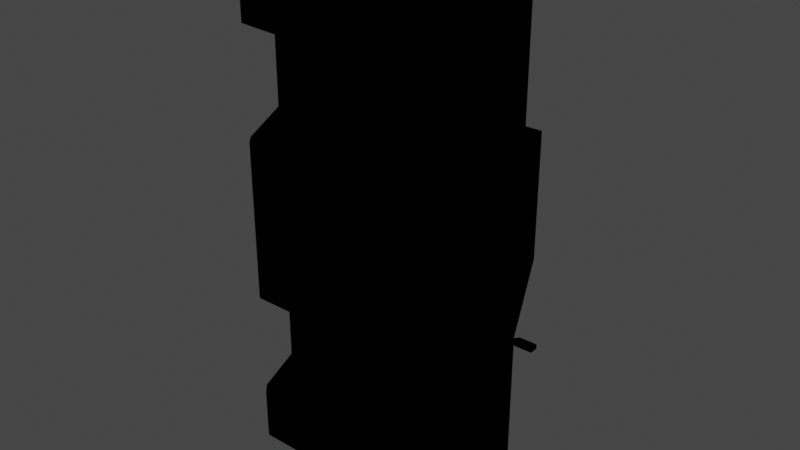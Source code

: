 # Source: CoolCar.blend  (saved by Blender 3.5.10; exported with 4.5.12 LTS)
import bpy
from mathutils import Matrix  # noqa: F401  (used for matrix-valued properties, if any)

bpy.ops.wm.read_factory_settings(use_empty=True)
scene = bpy.context.scene
scene.name = 'Scene'

# ---- collections
col_collection = bpy.data.collections.new('Collection'); scene.collection.children.link(col_collection)

# ---- images (referenced by path relative to the original .blend; pixels are not part of the script)
import os
ASSET_DIR = os.environ.get("B2B_ASSET_DIR", "")  # directory of the original .blend (textures are referenced by path, not embedded)
HERE = os.path.dirname(os.path.abspath(__file__))  # packed textures are extracted next to this script under _unpacked/

def load_image(name, relpath, width, height, colorspace="sRGB"):
    """Load a texture the original file referenced (path relative to the .blend, or extracted next to this script)."""
    p = next((c for c in (os.path.join(HERE, relpath), os.path.join(ASSET_DIR, relpath)) if relpath and os.path.exists(c)), "")
    if p:
        img = bpy.data.images.load(p, check_existing=True)
        img.name = name
    else:  # same state as the original file: an image datablock whose file is absent (Cycles renders it pink)
        img = bpy.data.images.new(name, width, height)
        img.source = "FILE"
        img.filepath = "//" + (relpath or name)
    img.colorspace_settings.name = colorspace
    return img
img_cartexture_png_001 = load_image('CarTexture.png.001', 'Textures/CarTexture.png', 1024, 1024, 'sRGB')

# ---- materials (node trees are filled in below, after node groups)
mat_material = bpy.data.materials.new('Material')
mat_material.alpha_threshold = 0.0
mat_material.use_transparent_shadow = False
mat_material.roughness = 0.5
mat_material.line_color = (0.0, 0.0, 0.0, 1.0)

# ---- material node trees
mat_material.use_nodes = True; mat_material.node_tree.nodes.clear()
_N = mat_material.node_tree.nodes; _L = mat_material.node_tree.links
n0 = _N.new('ShaderNodeBsdfPrincipled'); n0.name = 'Principled BSDF'; n0.location = (10, 300)
n0.distribution = 'GGX'
n0.subsurface_method = 'RANDOM_WALK_SKIN'
n0.inputs[1].default_value = 1.0
n0.inputs[3].default_value = 1.45
n0.inputs[11].default_value = 3.8
n0.inputs[15].default_value = 0.09091
n0.inputs[27].default_value = (0.0, 0.0, 0.0, 1.0)
n0.inputs[28].default_value = 1.0
n1 = _N.new('ShaderNodeOutputMaterial'); n1.name = 'Material Output'; n1.location = (300, 300)
n1.target = 'EEVEE'
n2 = _N.new('ShaderNodeTexImage'); n2.name = 'Texture image'; n2.location = (-401, 295)
n2.image = img_cartexture_png_001
n2.interpolation = 'Closest'
n3 = _N.new('ShaderNodeMix'); n3.name = 'Mix'; n3.location = (-260, 180)
n3.data_type = 'RGBA'
n3.inputs[0].default_value = 1.0
n3.inputs[7].default_value = (1.0, 1.0, 1.0, 1.0)
n4 = _N.new('ShaderNodeMix'); n4.name = 'Mix.001'; n4.location = (-160, 180)
n4.data_type = 'RGBA'
n4.inputs[0].default_value = 0.4182
n4.inputs[6].default_value = (1.0, 1.0, 1.0, 1.0)
_L.new(n0.outputs[0], n1.inputs[0])
_L.new(n2.outputs[0], n0.inputs[0])
_L.new(n2.outputs[0], n3.inputs[6])
_L.new(n3.outputs[2], n4.inputs[7])
_L.new(n4.outputs[2], n0.inputs[14])
n1.is_active_output = True

# ---- world
world_world = bpy.data.worlds.new('World'); scene.world = world_world
world_world.use_nodes = True; world_world.node_tree.nodes.clear()
_N = world_world.node_tree.nodes; _L = world_world.node_tree.links
n0 = _N.new('ShaderNodeOutputWorld'); n0.name = 'World Output'; n0.location = (300, 300)
n1 = _N.new('ShaderNodeBackground'); n1.name = 'Background'; n1.location = (10, 300)
n1.inputs[0].default_value = (0.05088, 0.05088, 0.05088, 1.0)
_L.new(n1.outputs[0], n0.inputs[0])
n0.is_active_output = True
world_world.color = (0.05088, 0.05088, 0.05088)
world_world.use_sun_shadow = False
world_world.sun_shadow_jitter_overblur = 0.0

# ---- meshes
me_cube = bpy.data.meshes.new('Cube')
me_cube.from_pydata([(1.829, 1.473, -2.279), (1.829, 0.3553, -2.279), (1.792, 1.435, 5.518), (1.792, 0.3553, 5.518), (2.384e-07, 0.9747, -2.279), (2.384e-07, 0.3553, -2.279), (2.384e-07, 0.9653, 5.518), (1.192e-07, 0.9274, 5.493), (1.809, 1.547, 0.5657), (1.494, 2.339, 1.157), (2.384e-07, 2.413, 1.109), (2.384e-07, 2.413, 3.003), (1.736, 1.543, 3.294), (1.418, 2.343, 3.02), (2.384e-07, 1.473, 3.31), (1.192, 1.473, -2.279), (1.089, 0.912, -2.279), (1.696, 0.2063, 5.518), (1.696, 0.2063, -2.146), (1.192e-07, 0.2443, 5.518), (1.192e-07, 1.543, 3.294), (1.494, 2.339, 2.942), (1.192e-07, 2.343, 3.02), (1.809, 1.547, 3.214), (1.192e-07, 1.528, 3.231), (1.192e-07, 2.328, 2.957), (1.418, 2.328, 2.957), (1.736, 1.528, 3.231), (1.743, 1.533, 0.4735), (1.421, 2.353, 1.078), (1.829, 1.473, 3.31), (1.474, 2.413, 3.003), (2.384e-07, 1.473, 0.4427), (1.192, 1.473, 0.4427), (1.829, 1.473, 0.4427), (1.474, 2.413, 1.109), (1.192e-07, 2.353, 1.078), (1.192e-07, 1.533, 0.4735), (1.192e-07, 2.32, 1.14), (1.192e-07, 1.502, 0.5356), (1.743, 1.502, 0.5356), (1.421, 2.32, 1.14), (1.809, 1.547, 1.988), (1.494, 2.339, 1.988), (1.809, 1.547, 1.906), (1.494, 2.339, 1.906), (1.765, 1.535, 0.5657), (1.45, 2.327, 1.157), (1.765, 1.535, 1.906), (1.45, 2.327, 1.988), (1.45, 2.327, 2.942), (1.765, 1.535, 3.214), (1.765, 1.535, 1.988), (1.45, 2.327, 1.906), (1.453, 1.473, 3.31), (1.468, 1.435, 5.518), (1.453, 1.473, 3.475), (2.384e-07, 1.473, 3.475), (0.8839, 0.9274, 5.518), (0.02949, 1.473, 0.4427), (0.02949, 0.9747, -2.279), (0.06, 0.912, -2.279), (1.829, 1.281, 1.766), (1.829, 1.205, 1.766), (1.829, 1.281, 1.499), (1.829, 1.205, 1.499), (1.87, 1.281, 1.766), (1.87, 1.205, 1.766), (1.87, 1.281, 1.499), (1.87, 1.205, 1.499), (1.829, 1.473, 3.17), (1.192e-07, 0.9274, 5.518), (1.829, 1.473, 5.518), (1.829, 0.3553, 5.518), (0.8697, 0.9653, 5.518), (2.384e-07, 0.2063, 5.518), (1.453, 1.473, 5.518), (1.792, 0.3553, 5.493), (1.468, 1.435, 5.493), (1.792, 1.435, 5.493), (0.8839, 0.9274, 5.493), (1.192e-07, 0.2443, 5.493), (1.829, 1.473, 2.903), (1.829, 1.281, 3.17), (1.829, 1.205, 3.17), (1.829, 1.281, 2.903), (1.829, 1.205, 2.903), (1.87, 1.281, 2.903), (1.87, 1.281, 3.17), (1.87, 1.205, 3.17), (1.87, 1.205, 2.903), (1.829, 1.473, 0.5657), (1.829, 1.317, 0.4427), (1.829, 1.317, 0.5657), (1.829, 1.378, 0.4427), (1.829, 1.378, 0.5657), (1.883, 1.378, 0.4427), (1.883, 1.317, 0.4427), (1.883, 1.378, 0.5107), (1.883, 1.317, 0.5107), (1.94, 1.441, 0.4427), (1.94, 1.317, 0.4427), (1.94, 1.441, 0.5107), (1.94, 1.317, 0.5107), (2.202, 1.441, 0.4427), (2.202, 1.317, 0.4427), (2.202, 1.441, 0.5107), (2.202, 1.317, 0.5107), (2.384e-07, 0.912, -2.279), (2.384e-07, 0.2063, -2.146), (1.829, 1.473, 1.766), (1.829, 1.473, 1.499), (1.696, 0.2443, 5.493), (1.696, 0.2443, 5.518), (0.3574, 0.3791, 5.493), (1.192e-07, 0.3791, 5.493), (1.192e-07, 0.5833, 5.493), (0.3574, 0.5833, 5.493), (0.3458, 0.5717, 5.535), (0.3458, 0.3907, 5.535), (1.192e-07, 0.5717, 5.535), (1.192e-07, 0.3907, 5.535), (0.3574, 0.5833, 5.535), (0.3574, 0.3791, 5.535), (1.192e-07, 0.5833, 5.535), (1.192e-07, 0.3791, 5.535), (0.3458, 0.5717, 5.528), (0.3458, 0.3907, 5.528), (1.192e-07, 0.5717, 5.528), (1.192e-07, 0.3907, 5.528), (1.829, 1.064, 3.06), (1.829, 1.064, 3.978), (1.696, 0.9153, 3.978), (1.696, 0.9153, 3.06), (1.293, 0.9153, 3.978), (1.293, 0.9153, 3.06), (1.696, 0.2063, 4.338), (1.829, 0.3553, 4.338), (1.1, 0.2063, 4.338), (1.829, 0.3553, 2.7), (1.696, 0.2063, 2.7), (1.1, 0.2063, 2.7), (1.696, 0.9153, -0.07325), (1.829, 1.064, -0.07326), (1.829, 1.064, -0.9906), (1.696, 0.9153, -0.9906), (1.829, 0.3553, -1.351), (1.696, 0.2063, -1.351), (1.1, 0.2063, -1.351), (1.829, 0.3553, 0.2873), (1.696, 0.2063, 0.2873), (1.314, 0.9153, -0.9906), (1.314, 0.9153, -0.07325), (1.1, 0.2063, 0.2873), (1.494, 1.348, -2.366), (1.494, 1.384, -2.166), (1.57, 1.333, -2.366), (1.584, 1.366, -2.166), (1.634, 1.29, -2.366), (1.66, 1.316, -2.166), (1.677, 1.226, -2.366), (1.71, 1.24, -2.166), (1.692, 1.15, -2.366), (1.728, 1.15, -2.166), (1.677, 1.074, -2.366), (1.71, 1.061, -2.166), (1.634, 1.01, -2.366), (1.66, 0.9847, -2.166), (1.57, 0.9675, -2.366), (1.584, 0.9339, -2.166), (1.494, 0.9525, -2.366), (1.494, 0.9161, -2.166), (1.418, 0.9675, -2.366), (1.405, 0.9339, -2.166), (1.354, 1.01, -2.366), (1.329, 0.9847, -2.166), (1.311, 1.074, -2.366), (1.278, 1.061, -2.166), (1.296, 1.15, -2.366), (1.26, 1.15, -2.166), (1.311, 1.226, -2.366), (1.278, 1.24, -2.166), (1.354, 1.29, -2.366), (1.329, 1.316, -2.166), (1.418, 1.333, -2.366), (1.405, 1.366, -2.166), (1.494, 1.384, -2.366), (1.584, 1.366, -2.366), (1.66, 1.316, -2.366), (1.71, 1.24, -2.366), (1.728, 1.15, -2.366), (1.71, 1.061, -2.366), (1.66, 0.9847, -2.366), (1.584, 0.9339, -2.366), (1.494, 0.9161, -2.366), (1.405, 0.9339, -2.366), (1.329, 0.9847, -2.366), (1.278, 1.061, -2.366), (1.26, 1.15, -2.366), (1.278, 1.24, -2.366), (1.329, 1.316, -2.366), (1.405, 1.366, -2.366), (1.494, 1.348, -2.332), (1.57, 1.333, -2.332), (1.634, 1.29, -2.332), (1.677, 1.226, -2.332), (1.692, 1.15, -2.332), (1.677, 1.074, -2.332), (1.634, 1.01, -2.332), (1.57, 0.9675, -2.332), (1.494, 0.9525, -2.332), (1.418, 0.9675, -2.332), (1.354, 1.01, -2.332), (1.311, 1.074, -2.332), (1.296, 1.15, -2.332), (1.311, 1.226, -2.332), (1.354, 1.29, -2.332), (1.418, 1.333, -2.332), (1.832, 0.991, 4.338), (1.832, 0.991, 5.365), (1.849, 0.9853, 4.338), (1.849, 0.9853, 5.365), (1.86, 0.9703, 4.338), (1.86, 0.9703, 5.365), (1.86, 0.9517, 4.338), (1.86, 0.9517, 5.365), (1.849, 0.9367, 4.338), (1.849, 0.9367, 5.365), (1.832, 0.931, 4.338), (1.832, 0.931, 5.365), (1.814, 0.9367, 4.338), (1.814, 0.9367, 5.365), (1.803, 0.9517, 4.338), (1.803, 0.9517, 5.365), (1.803, 0.9703, 4.338), (1.803, 0.9703, 5.365), (1.814, 0.9853, 4.338), (1.814, 0.9853, 5.365), (1.832, 0.991, -2.13), (1.832, 0.991, -1.351), (1.849, 0.9853, -2.13), (1.849, 0.9853, -1.351), (1.86, 0.9703, -2.13), (1.86, 0.9703, -1.351), (1.86, 0.9517, -2.13), (1.86, 0.9517, -1.351), (1.849, 0.9367, -2.13), (1.849, 0.9367, -1.351), (1.832, 0.931, -2.13), (1.832, 0.931, -1.351), (1.814, 0.9367, -2.13), (1.814, 0.9367, -1.351), (1.803, 0.9517, -2.13), (1.803, 0.9517, -1.351), (1.803, 0.9703, -2.13), (1.803, 0.9703, -1.351), (1.814, 0.9853, -2.13), (1.814, 0.9853, -1.351), (1.832, 0.991, 0.2873), (1.832, 0.991, 2.7), (1.849, 0.9853, 0.2873), (1.849, 0.9853, 2.7), (1.86, 0.9703, 0.2873), (1.86, 0.9703, 2.7), (1.86, 0.9517, 0.2873), (1.86, 0.9517, 2.7), (1.849, 0.9367, 0.2873), (1.849, 0.9367, 2.7), (1.832, 0.931, 0.2873), (1.832, 0.931, 2.7), (1.814, 0.9367, 0.2873), (1.814, 0.9367, 2.7), (1.803, 0.9517, 0.2873), (1.803, 0.9517, 2.7), (1.803, 0.9703, 0.2873), (1.803, 0.9703, 2.7), (1.814, 0.9853, 0.2873), (1.814, 0.9853, 2.7)], [], [(35, 10, 11, 31), (85, 82, 70, 83), (58, 71, 7, 80), (36, 29, 41, 38), (131, 130, 139, 149, 143, 144, 146, 1, 0, 34, 94, 92, 93, 95, 91, 111, 64, 65, 63, 62, 110, 82, 85, 86, 84, 83, 70, 30, 72, 73, 137), (33, 16, 61, 59), (3, 2, 79, 77), (22, 13, 31, 11), (13, 12, 30, 31), (12, 20, 14, 54, 30), (26, 25, 24, 27), (13, 22, 25, 26), (12, 13, 26, 27), (20, 12, 27, 24), (9, 8, 34, 35), (21, 43, 45, 9, 35, 31), (23, 21, 31, 30), (21, 23, 51, 50), (33, 15, 16), (28, 29, 35, 34), (29, 36, 10, 35), (39, 40, 28, 37), (33, 59, 32, 37, 28, 34), (29, 28, 40, 41), (9, 45, 53, 47), (44, 45, 43, 42), (46, 47, 53, 48), (52, 49, 50, 51), (44, 8, 46, 48), (23, 42, 52, 51), (42, 43, 49, 52), (43, 21, 50, 49), (45, 44, 48, 53), (8, 9, 47, 46), (76, 56, 74), (57, 56, 54, 14), (54, 56, 76, 72, 30), (74, 56, 57, 6), (59, 60, 4, 32), (59, 61, 60), (69, 68, 66, 67), (111, 110, 62, 64), (63, 65, 69, 67), (62, 63, 67, 66), (65, 64, 68, 69), (64, 62, 66, 68), (55, 58, 80, 78), (2, 3, 73, 72), (71, 58, 74, 6), (17, 73, 3, 113), (55, 2, 72, 76), (113, 19, 75, 17), (58, 55, 76, 74), (19, 113, 112, 81), (2, 55, 78, 79), (84, 86, 90, 89), (90, 87, 88, 89), (83, 84, 89, 88), (85, 83, 88, 87), (86, 85, 87, 90), (91, 95, 94, 34), (91, 34, 8, 44, 42, 23, 30, 70, 82, 110, 111), (93, 92, 97, 99), (99, 97, 101, 103), (92, 94, 96, 97), (94, 95, 98, 96), (95, 93, 99, 98), (101, 100, 104, 105), (97, 96, 100, 101), (96, 98, 102, 100), (98, 99, 103, 102), (104, 106, 107, 105), (100, 102, 106, 104), (102, 103, 107, 106), (103, 101, 105, 107), (61, 108, 4, 60), (1, 146, 147, 18), (150, 149, 139, 140), (112, 113, 3, 77), (79, 78, 80, 7, 116, 117, 114, 115, 81, 112, 77), (115, 114, 123, 125), (121, 119, 127, 129), (114, 117, 122, 123), (117, 116, 124, 122), (118, 119, 123, 122), (126, 128, 129, 127), (119, 121, 125, 123), (120, 118, 122, 124), (119, 118, 126, 127), (118, 120, 128, 126), (136, 132, 131, 137), (136, 138, 134, 132), (17, 136, 137, 73), (133, 135, 141, 140), (130, 133, 140, 139), (141, 135, 134, 138), (134, 135, 133, 132), (131, 132, 133, 130), (153, 148, 151, 152), (144, 145, 147, 146), (151, 145, 142, 152), (144, 143, 142, 145), (145, 151, 148, 147), (149, 150, 142, 143), (150, 153, 152, 142), (0, 15, 33, 34), (38, 41, 40, 39), (109, 5, 1, 18), (0, 1, 5, 108, 61, 16, 15), (136, 17, 75, 109, 18, 147, 148, 153, 150, 140, 141, 138), (186, 155, 157, 187), (187, 157, 159, 188), (188, 159, 161, 189), (189, 161, 163, 190), (190, 163, 165, 191), (191, 165, 167, 192), (192, 167, 169, 193), (193, 169, 171, 194), (194, 171, 173, 195), (195, 173, 175, 196), (196, 175, 177, 197), (197, 177, 179, 198), (198, 179, 181, 199), (199, 181, 183, 200), (157, 155, 185, 183, 181, 179, 177, 175, 173, 171, 169, 167, 165, 163, 161, 159), (200, 183, 185, 201), (201, 185, 155, 186), (172, 174, 212, 211), (156, 154, 186, 187), (158, 156, 187, 188), (160, 158, 188, 189), (162, 160, 189, 190), (164, 162, 190, 191), (166, 164, 191, 192), (168, 166, 192, 193), (170, 168, 193, 194), (172, 170, 194, 195), (174, 172, 195, 196), (176, 174, 196, 197), (178, 176, 197, 198), (180, 178, 198, 199), (182, 180, 199, 200), (184, 182, 200, 201), (154, 184, 201, 186), (202, 203, 204, 205, 206, 207, 208, 209, 210, 211, 212, 213, 214, 215, 216, 217), (158, 160, 205, 204), (174, 176, 213, 212), (160, 162, 206, 205), (176, 178, 214, 213), (162, 164, 207, 206), (178, 180, 215, 214), (164, 166, 208, 207), (180, 182, 216, 215), (166, 168, 209, 208), (182, 184, 217, 216), (168, 170, 210, 209), (154, 156, 203, 202), (184, 154, 202, 217), (170, 172, 211, 210), (156, 158, 204, 203), (218, 219, 221, 220), (220, 221, 223, 222), (222, 223, 225, 224), (224, 225, 227, 226), (226, 227, 229, 228), (228, 229, 231, 230), (230, 231, 233, 232), (232, 233, 235, 234), (221, 219, 237, 235, 233, 231, 229, 227, 225, 223), (234, 235, 237, 236), (236, 237, 219, 218), (218, 220, 222, 224, 226, 228, 230, 232, 234, 236), (238, 239, 241, 240), (240, 241, 243, 242), (242, 243, 245, 244), (244, 245, 247, 246), (246, 247, 249, 248), (248, 249, 251, 250), (250, 251, 253, 252), (252, 253, 255, 254), (241, 239, 257, 255, 253, 251, 249, 247, 245, 243), (254, 255, 257, 256), (256, 257, 239, 238), (238, 240, 242, 244, 246, 248, 250, 252, 254, 256), (258, 259, 261, 260), (260, 261, 263, 262), (262, 263, 265, 264), (264, 265, 267, 266), (266, 267, 269, 268), (268, 269, 271, 270), (270, 271, 273, 272), (272, 273, 275, 274), (261, 259, 277, 275, 273, 271, 269, 267, 265, 263), (274, 275, 277, 276), (276, 277, 259, 258), (258, 260, 262, 264, 266, 268, 270, 272, 274, 276)])
_uv = me_cube.uv_layers.new(name='UVMap')
_uv.uv.foreach_set('vector', [0.6893, 0.9558, 0.6893, 0.9558, 0.6893, 0.9558, 0.6893, 0.9558, 0.2387, 0.7883, 0.2387, 0.7883, 0.2387, 0.7883, 0.2387, 0.7883, 0.2841, 0.3512, 0.2841, 0.3512, 0.2841, 0.3512, 0.2841, 0.3512, 0.6893, 0.9558, 0.6893, 0.9558, 0.6893, 0.9558, 0.6893, 0.9558, 0.2387, 0.7883, 0.2387, 0.7883, 0.2387, 0.7883, 0.2387, 0.7883, 0.2387, 0.7883, 0.2387, 0.7883, 0.2387, 0.7883, 0.2387, 0.7883, 0.2387, 0.7883, 0.2387, 0.7883, 0.2387, 0.7883, 0.2387, 0.7883, 0.2387, 0.7883, 0.2387, 0.7883, 0.2387, 0.7883, 0.2387, 0.7883, 0.2387, 0.7883, 0.2387, 0.7883, 0.2387, 0.7883, 0.2387, 0.7883, 0.2387, 0.7883, 0.2387, 0.7883, 0.2387, 0.7883, 0.2387, 0.7883, 0.2387, 0.7883, 0.2387, 0.7883, 0.2387, 0.7883, 0.2387, 0.7883, 0.2387, 0.7883, 0.2387, 0.7883, 0.2387, 0.7883, 0.2387, 0.7883, 0.2387, 0.7883, 0.2387, 0.7883, 0.2387, 0.7883, 0.2841, 0.3512, 0.2841, 0.3512, 0.2841, 0.3512, 0.2841, 0.3512, 0.6893, 0.9558, 0.6893, 0.9558, 0.6893, 0.9558, 0.6893, 0.9558, 0.6893, 0.9558, 0.6893, 0.9558, 0.6893, 0.9558, 0.6893, 0.9558, 0.6893, 0.9558, 0.6893, 0.9558, 0.6893, 0.9558, 0.6893, 0.9558, 0.6893, 0.9558, 0.402, 0.3605, 0.402, 0.3605, 0.402, 0.3605, 0.402, 0.3605, 0.6893, 0.9558, 0.6893, 0.9558, 0.6893, 0.9558, 0.6893, 0.9558, 0.6893, 0.9558, 0.6893, 0.9558, 0.6893, 0.9558, 0.6893, 0.9558, 0.6893, 0.9558, 0.6893, 0.9558, 0.6893, 0.9558, 0.6893, 0.9558, 0.6893, 0.9558, 0.6893, 0.9558, 0.6893, 0.9558, 0.6893, 0.9558, 0.6893, 0.9558, 0.6893, 0.9558, 0.6893, 0.9558, 0.6893, 0.9558, 0.6893, 0.9558, 0.6893, 0.9558, 0.6893, 0.9558, 0.6893, 0.9558, 0.6893, 0.9558, 0.6893, 0.9558, 0.6893, 0.9558, 0.6893, 0.9558, 0.6893, 0.9558, 0.6893, 0.9558, 0.2387, 0.7883, 0.2387, 0.7883, 0.2387, 0.7883, 0.6893, 0.9558, 0.6893, 0.9558, 0.6893, 0.9558, 0.6893, 0.9558, 0.6893, 0.9558, 0.6893, 0.9558, 0.6893, 0.9558, 0.6893, 0.9558, 0.6893, 0.9558, 0.6893, 0.9558, 0.6893, 0.9558, 0.6893, 0.9558, 0.6893, 0.9558, 0.6893, 0.9558, 0.6893, 0.9558, 0.6893, 0.9558, 0.6893, 0.9558, 0.6893, 0.9558, 0.6893, 0.9558, 0.6893, 0.9558, 0.6893, 0.9558, 0.6893, 0.9558, 0.2387, 0.7883, 0.2387, 0.7883, 0.2387, 0.7883, 0.2387, 0.7883, 0.6893, 0.9558, 0.6893, 0.9558, 0.6893, 0.9558, 0.6893, 0.9558, 0.402, 0.3605, 0.402, 0.3605, 0.402, 0.3605, 0.402, 0.3605, 0.402, 0.3605, 0.402, 0.3605, 0.402, 0.3605, 0.402, 0.3605, 0.6893, 0.9558, 0.6893, 0.9558, 0.6893, 0.9558, 0.6893, 0.9558, 0.6893, 0.9558, 0.6893, 0.9558, 0.6893, 0.9558, 0.6893, 0.9558, 0.6893, 0.9558, 0.6893, 0.9558, 0.6893, 0.9558, 0.6893, 0.9558, 0.6893, 0.9558, 0.6893, 0.9558, 0.6893, 0.9558, 0.6893, 0.9558, 0.6893, 0.9558, 0.6893, 0.9558, 0.6893, 0.9558, 0.6893, 0.9558, 0.6893, 0.9558, 0.6893, 0.9558, 0.6893, 0.9558, 0.6893, 0.9558, 0.2387, 0.7883, 0.2387, 0.7883, 0.2387, 0.7883, 0.2387, 0.7883, 0.2387, 0.7883, 0.2387, 0.7883, 0.2387, 0.7883, 0.2387, 0.7883, 0.2387, 0.7883, 0.2387, 0.7883, 0.2387, 0.7883, 0.2387, 0.7883, 0.2387, 0.7883, 0.2387, 0.7883, 0.2387, 0.7883, 0.2387, 0.7883, 0.2097, 0.4318, 0.2097, 0.4318, 0.2097, 0.4318, 0.2097, 0.4318, 0.2097, 0.4318, 0.2097, 0.4318, 0.2097, 0.4318, 0.7265, 0.7387, 0.7265, 0.7387, 0.7265, 0.7387, 0.7265, 0.7387, 0.2387, 0.7883, 0.2387, 0.7883, 0.2387, 0.7883, 0.2387, 0.7883, 0.7265, 0.7387, 0.7265, 0.7387, 0.7265, 0.7387, 0.7265, 0.7387, 0.7265, 0.7387, 0.7265, 0.7387, 0.7265, 0.7387, 0.7265, 0.7387, 0.7265, 0.7387, 0.7265, 0.7387, 0.7265, 0.7387, 0.7265, 0.7387, 0.7265, 0.7387, 0.7265, 0.7387, 0.7265, 0.7387, 0.7265, 0.7387, 0.2841, 0.3512, 0.2841, 0.3512, 0.2841, 0.3512, 0.2841, 0.3512, 0.2841, 0.3512, 0.2841, 0.3512, 0.2841, 0.3512, 0.2841, 0.3512, 0.2841, 0.3512, 0.2841, 0.3512, 0.2841, 0.3512, 0.2841, 0.3512, 0.2841, 0.3512, 0.2841, 0.3512, 0.2841, 0.3512, 0.2841, 0.3512, 0.2841, 0.3512, 0.2841, 0.3512, 0.2841, 0.3512, 0.2841, 0.3512, 0.2841, 0.3512, 0.2841, 0.3512, 0.2841, 0.3512, 0.2841, 0.3512, 0.2841, 0.3512, 0.2841, 0.3512, 0.2841, 0.3512, 0.2841, 0.3512, 0.2841, 0.3512, 0.2841, 0.3512, 0.2841, 0.3512, 0.2841, 0.3512, 0.2841, 0.3512, 0.2841, 0.3512, 0.2841, 0.3512, 0.2841, 0.3512, 0.7265, 0.7387, 0.7265, 0.7387, 0.7265, 0.7387, 0.7265, 0.7387, 0.7265, 0.7387, 0.7265, 0.7387, 0.7265, 0.7387, 0.7265, 0.7387, 0.7265, 0.7387, 0.7265, 0.7387, 0.7265, 0.7387, 0.7265, 0.7387, 0.7265, 0.7387, 0.7265, 0.7387, 0.7265, 0.7387, 0.7265, 0.7387, 0.7265, 0.7387, 0.7265, 0.7387, 0.7265, 0.7387, 0.7265, 0.7387, 0.2387, 0.7883, 0.2387, 0.7883, 0.2387, 0.7883, 0.2387, 0.7883, 0.6893, 0.9558, 0.6893, 0.9558, 0.6893, 0.9558, 0.6893, 0.9558, 0.6893, 0.9558, 0.6893, 0.9558, 0.6893, 0.9558, 0.6893, 0.9558, 0.6893, 0.9558, 0.6893, 0.9558, 0.6893, 0.9558, 0.8443, 0.7418, 0.8443, 0.7418, 0.8443, 0.7418, 0.8443, 0.7418, 0.8443, 0.7418, 0.8443, 0.7418, 0.8443, 0.7418, 0.8443, 0.7418, 0.8443, 0.7418, 0.8443, 0.7418, 0.8443, 0.7418, 0.8443, 0.7418, 0.8443, 0.7418, 0.8443, 0.7418, 0.8443, 0.7418, 0.8443, 0.7418, 0.8443, 0.7418, 0.8443, 0.7418, 0.8443, 0.7418, 0.8443, 0.7418, 0.8443, 0.7418, 0.8443, 0.7418, 0.8443, 0.7418, 0.8443, 0.7418, 0.8443, 0.7418, 0.8443, 0.7418, 0.8443, 0.7418, 0.8443, 0.7418, 0.8443, 0.7418, 0.8443, 0.7418, 0.8443, 0.7418, 0.8443, 0.7418, 0.8443, 0.7418, 0.8443, 0.7418, 0.8443, 0.7418, 0.8443, 0.7418, 0.8443, 0.7418, 0.8443, 0.7418, 0.8443, 0.7418, 0.8443, 0.7418, 0.8443, 0.7418, 0.8443, 0.7418, 0.8443, 0.7418, 0.8443, 0.7418, 0.8443, 0.7418, 0.8443, 0.7418, 0.8443, 0.7418, 0.8443, 0.7418, 0.8443, 0.7418, 0.8443, 0.7418, 0.8443, 0.7418, 0.8443, 0.7418, 0.2097, 0.4318, 0.2097, 0.4318, 0.2097, 0.4318, 0.2097, 0.4318, 0.2387, 0.7883, 0.2387, 0.7883, 0.2387, 0.7883, 0.2387, 0.7883, 0.2387, 0.7883, 0.2387, 0.7883, 0.2387, 0.7883, 0.2387, 0.7883, 0.2841, 0.3512, 0.2841, 0.3512, 0.2841, 0.3512, 0.2841, 0.3512, 0.2387, 0.7883, 0.2387, 0.7883, 0.2387, 0.7883, 0.2387, 0.7883, 0.2387, 0.7883, 0.2387, 0.7883, 0.2387, 0.7883, 0.2387, 0.7883, 0.2387, 0.7883, 0.2387, 0.7883, 0.2387, 0.7883, 0.9497, 0.7046, 0.9497, 0.7046, 0.9497, 0.7046, 0.9497, 0.7046, 0.9497, 0.7046, 0.9497, 0.7046, 0.9497, 0.7046, 0.9497, 0.7046, 0.9497, 0.7046, 0.9497, 0.7046, 0.9497, 0.7046, 0.9497, 0.7046, 0.9497, 0.7046, 0.9497, 0.7046, 0.9497, 0.7046, 0.9497, 0.7046, 0.9497, 0.7046, 0.9497, 0.7046, 0.9497, 0.7046, 0.9497, 0.7046, 0.4536, 0.6271, 0.4536, 0.6271, 0.4536, 0.6271, 0.4536, 0.6271, 0.9497, 0.7046, 0.9497, 0.7046, 0.9497, 0.7046, 0.9497, 0.7046, 0.9497, 0.7046, 0.9497, 0.7046, 0.9497, 0.7046, 0.9497, 0.7046, 0.9497, 0.7046, 0.9497, 0.7046, 0.9497, 0.7046, 0.9497, 0.7046, 0.2159, 0.7077, 0.2159, 0.7077, 0.2159, 0.7077, 0.2159, 0.7077, 0.2387, 0.7883, 0.2387, 0.7883, 0.2387, 0.7883, 0.2387, 0.7883, 0.7885, 0.6054, 0.7885, 0.6054, 0.7885, 0.6054, 0.7885, 0.6054, 0.2387, 0.7883, 0.2387, 0.7883, 0.2387, 0.7883, 0.2387, 0.7883, 0.7885, 0.6054, 0.7885, 0.6054, 0.7885, 0.6054, 0.7885, 0.6054, 0.2387, 0.7883, 0.2387, 0.7883, 0.2387, 0.7883, 0.2387, 0.7883, 0.7885, 0.6054, 0.7885, 0.6054, 0.7885, 0.6054, 0.7885, 0.6054, 0.7885, 0.6054, 0.7885, 0.6054, 0.7885, 0.6054, 0.7885, 0.6054, 0.2387, 0.7883, 0.2387, 0.7883, 0.2387, 0.7883, 0.2387, 0.7883, 0.7885, 0.6054, 0.7885, 0.6054, 0.7885, 0.6054, 0.7885, 0.6054, 0.2387, 0.7883, 0.2387, 0.7883, 0.2387, 0.7883, 0.2387, 0.7883, 0.7885, 0.6054, 0.7885, 0.6054, 0.7885, 0.6054, 0.7885, 0.6054, 0.2387, 0.7883, 0.2387, 0.7883, 0.2387, 0.7883, 0.2387, 0.7883, 0.7885, 0.6054, 0.7885, 0.6054, 0.7885, 0.6054, 0.7885, 0.6054, 0.2387, 0.7883, 0.2387, 0.7883, 0.2387, 0.7883, 0.2387, 0.7883, 0.7885, 0.6054, 0.7885, 0.6054, 0.7885, 0.6054, 0.7885, 0.6054, 0.2387, 0.7883, 0.2387, 0.7883, 0.2387, 0.7883, 0.2387, 0.7883, 0.402, 0.3605, 0.402, 0.3605, 0.402, 0.3605, 0.402, 0.3605, 0.2387, 0.7883, 0.2387, 0.7883, 0.2387, 0.7883, 0.2387, 0.7883, 0.2387, 0.7883, 0.2387, 0.7883, 0.2387, 0.7883, 0.2387, 0.7883, 0.2387, 0.7883, 0.2387, 0.7883, 0.2387, 0.7883, 0.7885, 0.6054, 0.7885, 0.6054, 0.7885, 0.6054, 0.7885, 0.6054, 0.7885, 0.6054, 0.7885, 0.6054, 0.7885, 0.6054, 0.7885, 0.6054, 0.7885, 0.6054, 0.7885, 0.6054, 0.7885, 0.6054, 0.7885, 0.6054, 0.9208, 0.1776, 0.9208, 0.1776, 0.9208, 0.1776, 0.9208, 0.1776, 0.9208, 0.1776, 0.9208, 0.1776, 0.9208, 0.1776, 0.9208, 0.1776, 0.9208, 0.1776, 0.9208, 0.1776, 0.9208, 0.1776, 0.9208, 0.1776, 0.9208, 0.1776, 0.9208, 0.1776, 0.9208, 0.1776, 0.9208, 0.1776, 0.9208, 0.1776, 0.9208, 0.1776, 0.9208, 0.1776, 0.9208, 0.1776, 0.9208, 0.1776, 0.9208, 0.1776, 0.9208, 0.1776, 0.9208, 0.1776, 0.9208, 0.1776, 0.9208, 0.1776, 0.9208, 0.1776, 0.9208, 0.1776, 0.9208, 0.1776, 0.9208, 0.1776, 0.9208, 0.1776, 0.9208, 0.1776, 0.9208, 0.1776, 0.9208, 0.1776, 0.9208, 0.1776, 0.9208, 0.1776, 0.9208, 0.1776, 0.9208, 0.1776, 0.9208, 0.1776, 0.9208, 0.1776, 0.9208, 0.1776, 0.9208, 0.1776, 0.9208, 0.1776, 0.9208, 0.1776, 0.9208, 0.1776, 0.9208, 0.1776, 0.9208, 0.1776, 0.9208, 0.1776, 0.9208, 0.1776, 0.9208, 0.1776, 0.9208, 0.1776, 0.9208, 0.1776, 0.9208, 0.1776, 0.9208, 0.1776, 0.9208, 0.1776, 0.9208, 0.1776, 0.2387, 0.7883, 0.2387, 0.7883, 0.2387, 0.7883, 0.2387, 0.7883, 0.2387, 0.7883, 0.2387, 0.7883, 0.2387, 0.7883, 0.2387, 0.7883, 0.2387, 0.7883, 0.2387, 0.7883, 0.2387, 0.7883, 0.2387, 0.7883, 0.2387, 0.7883, 0.2387, 0.7883, 0.2387, 0.7883, 0.2387, 0.7883, 0.9208, 0.1776, 0.9208, 0.1776, 0.9208, 0.1776, 0.9208, 0.1776, 0.9208, 0.1776, 0.9208, 0.1776, 0.9208, 0.1776, 0.9208, 0.1776, 0.9208, 0.1776, 0.9208, 0.1776, 0.9208, 0.1776, 0.9208, 0.1776, 0.9208, 0.1776, 0.9208, 0.1776, 0.9208, 0.1776, 0.9208, 0.1776, 0.9208, 0.1776, 0.9208, 0.1776, 0.9208, 0.1776, 0.9208, 0.1776, 0.9208, 0.1776, 0.9208, 0.1776, 0.9208, 0.1776, 0.9208, 0.1776, 0.9208, 0.1776, 0.9208, 0.1776, 0.9208, 0.1776, 0.9208, 0.1776, 0.9208, 0.1776, 0.9208, 0.1776, 0.9208, 0.1776, 0.9208, 0.1776, 0.9208, 0.1776, 0.9208, 0.1776, 0.9208, 0.1776, 0.9208, 0.1776, 0.9208, 0.1776, 0.9208, 0.1776, 0.9208, 0.1776, 0.9208, 0.1776, 0.9208, 0.1776, 0.9208, 0.1776, 0.9208, 0.1776, 0.9208, 0.1776, 0.9208, 0.1776, 0.9208, 0.1776, 0.9208, 0.1776, 0.9208, 0.1776, 0.9208, 0.1776, 0.9208, 0.1776, 0.9208, 0.1776, 0.9208, 0.1776, 0.9208, 0.1776, 0.9208, 0.1776, 0.9208, 0.1776, 0.9208, 0.1776, 0.9208, 0.1776, 0.9208, 0.1776, 0.9208, 0.1776, 0.9208, 0.1776, 0.9208, 0.1776, 0.9208, 0.1776, 0.9208, 0.1776, 0.9208, 0.1776, 0.9208, 0.1776, 0.9208, 0.1776, 0.9208, 0.1776, 0.9208, 0.1776, 0.9208, 0.1776, 0.9208, 0.1776, 0.9208, 0.1776, 0.9208, 0.1776, 0.9208, 0.1776, 0.9208, 0.1776, 0.9208, 0.1776, 0.9208, 0.1776, 0.2573, 0.376, 0.2573, 0.376, 0.2573, 0.376, 0.2573, 0.376, 0.2573, 0.376, 0.2573, 0.376, 0.2573, 0.376, 0.2573, 0.376, 0.2573, 0.376, 0.2573, 0.376, 0.2573, 0.376, 0.2573, 0.376, 0.2573, 0.376, 0.2573, 0.376, 0.2573, 0.376, 0.2573, 0.376, 0.9208, 0.1776, 0.9208, 0.1776, 0.9208, 0.1776, 0.9208, 0.1776, 0.9208, 0.1776, 0.9208, 0.1776, 0.9208, 0.1776, 0.9208, 0.1776, 0.9208, 0.1776, 0.9208, 0.1776, 0.9208, 0.1776, 0.9208, 0.1776, 0.9208, 0.1776, 0.9208, 0.1776, 0.9208, 0.1776, 0.9208, 0.1776, 0.9208, 0.1776, 0.9208, 0.1776, 0.9208, 0.1776, 0.9208, 0.1776, 0.9208, 0.1776, 0.9208, 0.1776, 0.9208, 0.1776, 0.9208, 0.1776, 0.9208, 0.1776, 0.9208, 0.1776, 0.9208, 0.1776, 0.9208, 0.1776, 0.9208, 0.1776, 0.9208, 0.1776, 0.9208, 0.1776, 0.9208, 0.1776, 0.9208, 0.1776, 0.9208, 0.1776, 0.9208, 0.1776, 0.9208, 0.1776, 0.9208, 0.1776, 0.9208, 0.1776, 0.9208, 0.1776, 0.9208, 0.1776, 0.9208, 0.1776, 0.9208, 0.1776, 0.9208, 0.1776, 0.9208, 0.1776, 0.9208, 0.1776, 0.9208, 0.1776, 0.9208, 0.1776, 0.9208, 0.1776, 0.9208, 0.1776, 0.9208, 0.1776, 0.9208, 0.1776, 0.9208, 0.1776, 0.9208, 0.1776, 0.9208, 0.1776, 0.9208, 0.1776, 0.9208, 0.1776, 0.9208, 0.1776, 0.9208, 0.1776, 0.9208, 0.1776, 0.9208, 0.1776, 0.6789, 0.9682, 0.6789, 0.9682, 0.6789, 0.9682, 0.6789, 0.9682, 0.6789, 0.9682, 0.6789, 0.9682, 0.6789, 0.9682, 0.6789, 0.9682, 0.6789, 0.9682, 0.6789, 0.9682, 0.6789, 0.9682, 0.6789, 0.9682, 0.6789, 0.9682, 0.6789, 0.9682, 0.6789, 0.9682, 0.6789, 0.9682, 0.6789, 0.9682, 0.6789, 0.9682, 0.6789, 0.9682, 0.6789, 0.9682, 0.6789, 0.9682, 0.6789, 0.9682, 0.6789, 0.9682, 0.6789, 0.9682, 0.6789, 0.9682, 0.6789, 0.9682, 0.6789, 0.9682, 0.6789, 0.9682, 0.6789, 0.9682, 0.6789, 0.9682, 0.6789, 0.9682, 0.6789, 0.9682, 0.6789, 0.9682, 0.6789, 0.9682, 0.6789, 0.9682, 0.6789, 0.9682, 0.6789, 0.9682, 0.6789, 0.9682, 0.6789, 0.9682, 0.6789, 0.9682, 0.6789, 0.9682, 0.6789, 0.9682, 0.6789, 0.9682, 0.6789, 0.9682, 0.6789, 0.9682, 0.6789, 0.9682, 0.6789, 0.9682, 0.6789, 0.9682, 0.6789, 0.9682, 0.6789, 0.9682, 0.6789, 0.9682, 0.6789, 0.9682, 0.6789, 0.9682, 0.6789, 0.9682, 0.6789, 0.9682, 0.6789, 0.9682, 0.6789, 0.9682, 0.6789, 0.9682, 0.6789, 0.9682, 0.6789, 0.9682, 0.6789, 0.9682, 0.6789, 0.9682, 0.6789, 0.9682, 0.6789, 0.9682, 0.6789, 0.9682, 0.6789, 0.9682, 0.6789, 0.9682, 0.6789, 0.9682, 0.6789, 0.9682, 0.6789, 0.9682, 0.6789, 0.9682, 0.6789, 0.9682, 0.6789, 0.9682, 0.6789, 0.9682, 0.6789, 0.9682, 0.6789, 0.9682, 0.6789, 0.9682, 0.6789, 0.9682, 0.6789, 0.9682, 0.6789, 0.9682, 0.6789, 0.9682, 0.6789, 0.9682, 0.6789, 0.9682, 0.6789, 0.9682, 0.6789, 0.9682, 0.6789, 0.9682, 0.6789, 0.9682, 0.6789, 0.9682, 0.6789, 0.9682, 0.6789, 0.9682, 0.6789, 0.9682, 0.6789, 0.9682, 0.6789, 0.9682, 0.6789, 0.9682, 0.6789, 0.9682, 0.6789, 0.9682, 0.6789, 0.9682, 0.6789, 0.9682, 0.6789, 0.9682, 0.6789, 0.9682, 0.6789, 0.9682, 0.6789, 0.9682, 0.6789, 0.9682, 0.6789, 0.9682, 0.6789, 0.9682, 0.6789, 0.9682, 0.6789, 0.9682, 0.6789, 0.9682, 0.6789, 0.9682, 0.6789, 0.9682, 0.6789, 0.9682, 0.6789, 0.9682, 0.6789, 0.9682, 0.6789, 0.9682, 0.6789, 0.9682, 0.6789, 0.9682, 0.6789, 0.9682, 0.6789, 0.9682, 0.6789, 0.9682, 0.6789, 0.9682, 0.6789, 0.9682, 0.6789, 0.9682, 0.6789, 0.9682, 0.6789, 0.9682, 0.6789, 0.9682, 0.6789, 0.9682, 0.6789, 0.9682, 0.6789, 0.9682, 0.6789, 0.9682, 0.6789, 0.9682, 0.6789, 0.9682, 0.6789, 0.9682, 0.6789, 0.9682, 0.6789, 0.9682, 0.6789, 0.9682, 0.6789, 0.9682, 0.6789, 0.9682, 0.6789, 0.9682, 0.6789, 0.9682, 0.6789, 0.9682, 0.6789, 0.9682, 0.6789, 0.9682, 0.6789, 0.9682, 0.6789, 0.9682, 0.6789, 0.9682, 0.6789, 0.9682, 0.6789, 0.9682, 0.6789, 0.9682, 0.6789, 0.9682, 0.6789, 0.9682, 0.6789, 0.9682, 0.6789, 0.9682, 0.6789, 0.9682, 0.6789, 0.9682, 0.6789, 0.9682, 0.6789, 0.9682, 0.6789, 0.9682, 0.6789, 0.9682, 0.6789, 0.9682, 0.6789, 0.9682, 0.6789, 0.9682, 0.6789, 0.9682, 0.6789, 0.9682, 0.6789, 0.9682, 0.6789, 0.9682, 0.6789, 0.9682, 0.6789, 0.9682, 0.6789, 0.9682, 0.6789, 0.9682, 0.6789, 0.9682, 0.6789, 0.9682, 0.6789, 0.9682, 0.6789, 0.9682, 0.6789, 0.9682, 0.6789, 0.9682, 0.6789, 0.9682, 0.6789, 0.9682, 0.6789, 0.9682, 0.6789, 0.9682, 0.6789, 0.9682])
_uv.active_render = True
_uv = me_cube.uv_layers.new(name='CarteUV')
_uv.uv.foreach_set('vector', [0.0, 0.0, 0.0, 0.0, 0.0, 0.0, 0.0, 0.0, 0.0, 0.0, 0.0, 0.0, 0.0, 0.0, 0.0, 0.0, 0.0, 0.0, 0.0, 0.0, 0.0, 0.0, 0.0, 0.0, 0.0, 0.0, 0.0, 0.0, 0.0, 0.0, 0.0, 0.0, 0.0, 0.0, 0.0, 0.0, 0.0, 0.0, 0.0, 0.0, 0.0, 0.0, 0.0, 0.0, 0.0, 0.0, 0.0, 0.0, 0.0, 0.0, 0.0, 0.0, 0.0, 0.0, 0.0, 0.0, 0.0, 0.0, 0.0, 0.0, 0.0, 0.0, 0.0, 0.0, 0.0, 0.0, 0.0, 0.0, 0.0, 0.0, 0.0, 0.0, 0.0, 0.0, 0.0, 0.0, 0.0, 0.0, 0.0, 0.0, 0.0, 0.0, 0.0, 0.0, 0.0, 0.0, 0.0, 0.0, 0.0, 0.0, 0.0, 0.0, 0.0, 0.0, 0.0, 0.0, 0.0, 0.0, 0.0, 0.0, 0.0, 0.0, 0.0, 0.0, 0.0, 0.0, 0.0, 0.0, 0.0, 0.0, 0.0, 0.0, 0.0, 0.0, 0.0, 0.0, 0.0, 0.0, 0.0, 0.0, 0.0, 0.0, 0.0, 0.0, 0.0, 0.0, 0.0, 0.0, 0.0, 0.0, 0.0, 0.0, 0.0, 0.0, 0.0, 0.0, 0.0, 0.0, 0.0, 0.0, 0.0, 0.0, 0.0, 0.0, 0.0, 0.0, 0.0, 0.0, 0.0, 0.0, 0.0, 0.0, 0.0, 0.0, 0.0, 0.0, 0.0, 0.0, 0.0, 0.0, 0.0, 0.0, 0.0, 0.0, 0.0, 0.0, 0.0, 0.0, 0.0, 0.0, 0.0, 0.0, 0.0, 0.0, 0.0, 0.0, 0.0, 0.0, 0.0, 0.0, 0.0, 0.0, 0.0, 0.0, 0.0, 0.0, 0.0, 0.0, 0.0, 0.0, 0.0, 0.0, 0.0, 0.0, 0.0, 0.0, 0.0, 0.0, 0.0, 0.0, 0.0, 0.0, 0.0, 0.0, 0.0, 0.0, 0.0, 0.0, 0.0, 0.0, 0.0, 0.0, 0.0, 0.0, 0.0, 0.0, 0.0, 0.0, 0.0, 0.0, 0.0, 0.0, 0.0, 0.0, 0.0, 0.0, 0.0, 0.0, 0.0, 0.0, 0.0, 0.0, 0.0, 0.0, 0.0, 0.0, 0.0, 0.0, 0.0, 0.0, 0.0, 0.0, 0.0, 0.0, 0.0, 0.0, 0.0, 0.0, 0.0, 0.0, 0.0, 0.0, 0.0, 0.0, 0.0, 0.0, 0.0, 0.0, 0.0, 0.0, 0.0, 0.0, 0.0, 0.0, 0.0, 0.0, 0.0, 0.0, 0.0, 0.0, 0.0, 0.0, 0.0, 0.0, 0.0, 0.0, 0.0, 0.0, 0.0, 0.0, 0.0, 0.0, 0.0, 0.0, 0.0, 0.0, 0.0, 0.0, 0.0, 0.0, 0.0, 0.0, 0.0, 0.0, 0.0, 0.0, 0.0, 0.0, 0.0, 0.0, 0.0, 0.0, 0.0, 0.0, 0.0, 0.0, 0.0, 0.0, 0.0, 0.0, 0.0, 0.0, 0.0, 0.0, 0.0, 0.0, 0.0, 0.0, 0.0, 0.0, 0.0, 0.0, 0.0, 0.0, 0.0, 0.0, 0.0, 0.0, 0.0, 0.0, 0.0, 0.0, 0.0, 0.0, 0.0, 0.0, 0.0, 0.0, 0.0, 0.0, 0.0, 0.0, 0.0, 0.0, 0.0, 0.0, 0.0, 0.0, 0.0, 0.0, 0.0, 0.0, 0.0, 0.0, 0.0, 0.0, 0.0, 0.0, 0.0, 0.0, 0.0, 0.0, 0.0, 0.0, 0.0, 0.0, 0.0, 0.0, 0.0, 0.0, 0.0, 0.0, 0.0, 0.0, 0.0, 0.0, 0.0, 0.0, 0.0, 0.0, 0.0, 0.0, 0.0, 0.0, 0.0, 0.0, 0.0, 0.0, 0.0, 0.0, 0.0, 0.0, 0.0, 0.0, 0.0, 0.0, 0.0, 0.0, 0.0, 0.0, 0.0, 0.0, 0.0, 0.0, 0.0, 0.0, 0.0, 0.0, 0.0, 0.0, 0.0, 0.0, 0.0, 0.0, 0.0, 0.0, 0.0, 0.0, 0.0, 0.0, 0.0, 0.0, 0.0, 0.0, 0.0, 0.0, 0.0, 0.0, 0.0, 0.0, 0.0, 0.0, 0.0, 0.0, 0.0, 0.0, 0.0, 0.0, 0.0, 0.0, 0.0, 0.0, 0.0, 0.0, 0.0, 0.0, 0.0, 0.0, 0.0, 0.0, 0.0, 0.0, 0.0, 0.0, 0.0, 0.0, 0.0, 0.0, 0.0, 0.0, 0.0, 0.0, 0.0, 0.0, 0.0, 0.0, 0.0, 0.0, 0.0, 0.0, 0.0, 0.0, 0.0, 0.0, 0.0, 0.0, 0.0, 0.0, 0.0, 0.0, 0.0, 0.0, 0.0, 0.0, 0.0, 0.0, 0.0, 0.0, 0.0, 0.0, 0.0, 0.0, 0.0, 0.0, 0.0, 0.0, 0.0, 0.0, 0.0, 0.0, 0.0, 0.0, 0.0, 0.0, 0.0, 0.0, 0.0, 0.0, 0.0, 0.0, 0.0, 0.0, 0.0, 0.0, 0.0, 0.0, 0.0, 0.0, 0.0, 0.0, 0.0, 0.0, 0.0, 0.0, 0.0, 0.0, 0.0, 0.0, 0.0, 0.0, 0.0, 0.0, 0.0, 0.0, 0.0, 0.0, 0.0, 0.0, 0.0, 0.0, 0.0, 0.0, 0.0, 0.0, 0.0, 0.0, 0.0, 0.0, 0.0, 0.0, 0.0, 0.0, 0.0, 0.0, 0.0, 0.0, 0.0, 0.0, 0.0, 0.0, 0.0, 0.0, 0.0, 0.0, 0.0, 0.0, 0.0, 0.0, 0.0, 0.0, 0.0, 0.0, 0.0, 0.0, 0.0, 0.0, 0.0, 0.0, 0.0, 0.0, 0.0, 0.0, 0.0, 0.0, 0.0, 0.0, 0.0, 0.0, 0.0, 0.0, 0.0, 0.0, 0.0, 0.0, 0.0, 0.0, 0.0, 0.0, 0.0, 0.0, 0.0, 0.0, 0.0, 0.0, 0.0, 0.0, 0.0, 0.0, 0.0, 0.0, 0.0, 0.0, 0.0, 0.0, 0.0, 0.0, 0.0, 0.0, 0.0, 0.0, 0.0, 0.0, 0.0, 0.0, 0.0, 0.0, 0.0, 0.0, 0.0, 0.0, 0.0, 0.0, 0.0, 0.0, 0.0, 0.0, 0.0, 0.0, 0.0, 0.0, 0.0, 0.0, 0.0, 0.0, 0.0, 0.0, 0.0, 0.0, 0.0, 0.0, 0.0, 0.0, 0.0, 0.0, 0.0, 0.0, 0.0, 0.0, 0.0, 0.0, 0.0, 0.0, 0.0, 0.0, 0.0, 0.0, 0.0, 0.0, 0.0, 0.0, 0.0, 0.0, 0.0, 0.0, 0.0, 0.0, 0.0, 0.0, 0.0, 0.0, 0.0, 0.0, 0.0, 0.0, 0.0, 0.0, 0.0, 0.0, 0.0, 0.0, 0.0, 0.0, 0.0, 0.0, 0.0, 0.0, 0.0, 0.0, 0.0, 0.0, 0.0, 0.0, 0.0, 0.0, 0.0, 0.0, 0.0, 0.0, 0.0, 0.0, 0.0, 0.0, 0.0, 0.0, 0.0, 0.0, 0.0, 0.0, 0.0, 0.0, 0.0, 0.0, 0.0, 0.0, 0.0, 0.0, 0.0, 0.0, 0.0, 0.0, 0.0, 0.0, 0.0, 0.0, 0.0, 0.0, 0.0, 0.0, 0.0, 0.0, 0.0, 0.0, 0.0, 0.0, 0.0, 0.0, 0.0, 0.0, 0.0, 0.0, 0.0, 0.0, 0.0, 0.0, 0.0, 0.0, 0.0, 0.0, 0.0, 0.0, 0.0, 0.0, 0.0, 0.0, 0.0, 0.0, 0.0, 0.0, 0.0, 0.0, 0.0, 0.0, 0.0, 0.0, 0.0, 0.0, 0.0, 0.0, 0.0, 0.0, 0.0, 0.0, 0.0, 0.0, 0.0, 0.0, 0.0, 0.0, 0.0, 0.0, 0.0, 0.0, 0.0, 0.0, 0.0, 0.0, 0.0, 0.0, 0.0, 0.0, 0.0, 0.0, 0.0, 0.0, 0.0, 0.0, 0.0, 0.0, 0.0, 0.0, 0.0, 0.0, 0.0, 0.0, 0.0, 0.0, 0.0, 0.0, 0.0, 0.0, 0.0, 0.0, 0.0, 0.0, 0.0, 0.0, 0.0, 0.0, 0.0, 0.0, 0.0, 0.0, 0.0, 0.0, 0.0, 0.0, 0.0, 0.0, 0.0, 0.0, 0.0, 0.0, 0.0, 0.0, 0.0, 0.0, 0.0, 0.0, 0.0, 0.0, 0.0, 0.0, 0.0, 0.0, 0.0, 0.0, 0.0, 0.0, 0.0, 0.0, 0.0, 0.0, 0.0, 0.0, 0.0, 0.0, 0.0, 0.0, 0.0, 0.0, 0.0, 0.0, 0.0, 0.0, 0.0, 0.0, 0.0, 0.0, 0.0, 0.0, 0.0, 0.0, 0.0, 0.0, 0.0, 0.0, 0.0, 0.0, 0.0, 0.0, 0.0, 0.0, 0.0, 0.0, 0.0, 0.0, 0.0, 0.0, 0.0, 0.0, 0.0, 0.0, 0.0, 0.0, 0.0, 0.0, 0.0, 0.0, 0.0, 0.0, 0.0, 0.0, 0.0, 0.0, 0.0, 0.0, 0.0, 0.0, 0.0, 0.0, 0.0, 0.0, 0.0, 0.0, 0.0, 0.0, 0.0, 0.0, 0.0, 0.0, 0.0, 0.0, 0.0, 0.0, 0.0, 0.0, 0.0, 0.0, 0.0, 0.0, 0.0, 0.0, 0.0, 0.0, 0.0, 0.0, 0.0, 0.0, 0.0, 0.0, 0.0, 0.0, 0.0, 0.0, 0.0, 0.0, 0.0, 0.0, 0.0, 0.0, 0.0, 0.0, 0.0, 0.0, 0.0, 0.0, 0.0, 0.0, 0.0, 0.0, 0.0, 0.0, 0.0, 0.0, 0.0, 0.0, 0.0, 0.0, 0.0, 0.0, 0.0, 0.0, 0.0, 0.0, 0.0, 0.0, 0.0, 0.0, 0.0, 0.0, 0.9857, 0.9995, 0.9857, 0.9995, 0.9857, 0.9995, 0.9857, 0.9995, 0.9857, 0.9995, 0.9857, 0.9995, 0.9857, 0.9995, 0.9857, 0.9995, 0.9857, 0.9995, 0.9857, 0.9995, 0.9857, 0.9995, 0.9857, 0.9995, 0.9857, 0.9995, 0.9857, 0.9995, 0.9857, 0.9995, 0.9857, 0.9995, 0.9857, 0.9995, 0.9857, 0.9995, 0.9857, 0.9995, 0.9857, 0.9995, 0.9857, 0.9995, 0.9857, 0.9995, 0.9857, 0.9995, 0.9857, 0.9995, 0.9857, 0.9995, 0.9857, 0.9995, 0.9857, 0.9995, 0.9857, 0.9995, 0.9857, 0.9995, 0.9857, 0.9995, 0.9857, 0.9995, 0.9857, 0.9995, 0.9857, 0.9995, 0.9857, 0.9995, 0.9857, 0.9995, 0.9857, 0.9995, 0.9857, 0.9995, 0.9857, 0.9995, 0.9857, 0.9995, 0.9857, 0.9995, 0.9857, 0.9995, 0.9857, 0.9995, 0.9857, 0.9995, 0.9857, 0.9995, 0.9857, 0.9995, 0.9857, 0.9995, 0.9857, 0.9995, 0.9857, 0.9995, 0.9857, 0.9995, 0.9857, 0.9995, 0.9857, 0.9995, 0.9857, 0.9995, 0.9857, 0.9995, 0.9857, 0.9995, 0.9857, 0.9995, 0.9857, 0.9995, 0.9857, 0.9995, 0.9857, 0.9995, 0.9857, 0.9995, 0.9857, 0.9995, 0.9857, 0.9995, 0.9857, 0.9995, 0.9857, 0.9995, 0.9857, 0.9995, 0.9857, 0.9995, 0.9857, 0.9995, 0.9857, 0.9995, 0.9857, 0.9995, 0.9857, 0.9995, 0.9857, 0.9995, 0.9857, 0.9995, 0.9857, 0.9995, 0.9857, 0.9995, 0.9857, 0.9995, 0.9857, 0.9995, 0.9857, 0.9995, 0.9857, 0.9995, 0.9857, 0.9995, 0.9857, 0.9995, 0.9857, 0.9995, 0.9857, 0.9995, 0.9857, 0.9995, 0.9857, 0.9995, 0.9857, 0.9995, 0.9857, 0.9995, 0.9857, 0.9995, 0.9857, 0.9995, 0.9857, 0.9995, 0.9857, 0.9995, 0.9857, 0.9995, 0.9857, 0.9995, 0.9857, 0.9995, 0.9857, 0.9995, 0.9857, 0.9995, 0.9857, 0.9995, 0.9857, 0.9995, 0.9857, 0.9995, 0.9857, 0.9995, 0.9857, 0.9995, 0.9857, 0.9995, 0.9857, 0.9995, 0.9857, 0.9995, 0.9857, 0.9995, 0.9857, 0.9995, 0.9857, 0.9995, 0.9857, 0.9995, 0.9857, 0.9995, 0.9857, 0.9995, 0.9857, 0.9995, 0.9857, 0.9995, 0.9857, 0.9995, 0.9857, 0.9995, 0.9857, 0.9995, 0.9857, 0.9995, 0.9857, 0.9995, 0.9857, 0.9995, 0.9857, 0.9995, 0.9857, 0.9995, 0.9857, 0.9995, 0.9857, 0.9995, 0.9857, 0.9995, 0.9857, 0.9995, 0.9857, 0.9995, 0.9857, 0.9995, 0.9857, 0.9995, 0.9857, 0.9995, 0.9857, 0.9995, 0.9857, 0.9995, 0.9857, 0.9995, 0.9857, 0.9995, 0.9857, 0.9995, 0.9857, 0.9995, 0.9857, 0.9995, 0.9857, 0.9995, 0.9857, 0.9995, 0.9857, 0.9995, 0.9857, 0.9995, 0.9857, 0.9995, 0.9857, 0.9995, 0.9857, 0.9995, 0.9857, 0.9995, 0.9857, 0.9995, 0.9857, 0.9995, 0.9857, 0.9995, 0.9857, 0.9995, 0.9857, 0.9995, 0.9857, 0.9995, 0.9857, 0.9995, 0.2061, 0.0004611, 0.2061, 0.0004611, 0.2061, 0.0004611, 0.2061, 0.0004611, 0.2061, 0.0004611, 0.2061, 0.0004611, 0.2061, 0.0004611, 0.2061, 0.0004611, 0.2061, 0.0004611, 0.2061, 0.0004611, 0.2061, 0.0004611, 0.2061, 0.0004611, 0.2061, 0.0004611, 0.2061, 0.0004611, 0.2061, 0.0004611, 0.2061, 0.0004611, 0.9857, 0.9995, 0.9857, 0.9995, 0.9857, 0.9995, 0.9857, 0.9995, 0.9857, 0.9995, 0.9857, 0.9995, 0.9857, 0.9995, 0.9857, 0.9995, 0.9857, 0.9995, 0.9857, 0.9995, 0.9857, 0.9995, 0.9857, 0.9995, 0.9857, 0.9995, 0.9857, 0.9995, 0.9857, 0.9995, 0.9857, 0.9995, 0.9857, 0.9995, 0.9857, 0.9995, 0.9857, 0.9995, 0.9857, 0.9995, 0.9857, 0.9995, 0.9857, 0.9995, 0.9857, 0.9995, 0.9857, 0.9995, 0.9857, 0.9995, 0.9857, 0.9995, 0.9857, 0.9995, 0.9857, 0.9995, 0.9857, 0.9995, 0.9857, 0.9995, 0.9857, 0.9995, 0.9857, 0.9995, 0.9857, 0.9995, 0.9857, 0.9995, 0.9857, 0.9995, 0.9857, 0.9995, 0.9857, 0.9995, 0.9857, 0.9995, 0.9857, 0.9995, 0.9857, 0.9995, 0.9857, 0.9995, 0.9857, 0.9995, 0.9857, 0.9995, 0.9857, 0.9995, 0.9857, 0.9995, 0.9857, 0.9995, 0.9857, 0.9995, 0.9857, 0.9995, 0.9857, 0.9995, 0.9857, 0.9995, 0.9857, 0.9995, 0.9857, 0.9995, 0.9857, 0.9995, 0.9857, 0.9995, 0.9857, 0.9995, 0.9857, 0.9995, 0.9857, 0.9995, 0.9857, 0.9995, 0.9857, 0.9995, 0.9857, 0.9995, 0.0, 0.0, 0.0, 0.0, 0.0, 0.0, 0.0, 0.0, 0.0, 0.0, 0.0, 0.0, 0.0, 0.0, 0.0, 0.0, 0.0, 0.0, 0.0, 0.0, 0.0, 0.0, 0.0, 0.0, 0.0, 0.0, 0.0, 0.0, 0.0, 0.0, 0.0, 0.0, 0.0, 0.0, 0.0, 0.0, 0.0, 0.0, 0.0, 0.0, 0.0, 0.0, 0.0, 0.0, 0.0, 0.0, 0.0, 0.0, 0.0, 0.0, 0.0, 0.0, 0.0, 0.0, 0.0, 0.0, 0.0, 0.0, 0.0, 0.0, 0.0, 0.0, 0.0, 0.0, 0.0, 0.0, 0.0, 0.0, 0.0, 0.0, 0.0, 0.0, 0.0, 0.0, 0.0, 0.0, 0.0, 0.0, 0.0, 0.0, 0.0, 0.0, 0.0, 0.0, 0.0, 0.0, 0.0, 0.0, 0.0, 0.0, 0.0, 0.0, 0.0, 0.0, 0.0, 0.0, 0.0, 0.0, 0.0, 0.0, 0.0, 0.0, 0.0, 0.0, 0.0, 0.0, 0.0, 0.0, 0.0, 0.0, 0.0, 0.0, 0.0, 0.0, 0.0, 0.0, 0.0, 0.0, 0.0, 0.0, 0.0, 0.0, 0.0, 0.0, 0.0, 0.0, 0.0, 0.0, 0.0, 0.0, 0.0, 0.0, 0.0, 0.0, 0.0, 0.0, 0.0, 0.0, 0.0, 0.0, 0.0, 0.0, 0.0, 0.0, 0.0, 0.0, 0.0, 0.0, 0.0, 0.0, 0.0, 0.0, 0.0, 0.0, 0.0, 0.0, 0.0, 0.0, 0.0, 0.0, 0.0, 0.0, 0.0, 0.0, 0.0, 0.0, 0.0, 0.0, 0.0, 0.0, 0.0, 0.0, 0.0, 0.0, 0.0, 0.0, 0.0, 0.0, 0.0, 0.0, 0.0, 0.0, 0.0, 0.0, 0.0, 0.0, 0.0, 0.0, 0.0, 0.0, 0.0, 0.0, 0.0, 0.0, 0.0, 0.0, 0.0, 0.0, 0.0, 0.0, 0.0, 0.0, 0.0, 0.0, 0.0, 0.0, 0.0, 0.0, 0.0, 0.0, 0.0, 0.0, 0.0, 0.0, 0.0, 0.0, 0.0, 0.0, 0.0, 0.0, 0.0, 0.0, 0.0, 0.0, 0.0, 0.0, 0.0, 0.0, 0.0, 0.0, 0.0, 0.0, 0.0, 0.0, 0.0, 0.0, 0.0, 0.0, 0.0, 0.0, 0.0, 0.0, 0.0, 0.0, 0.0, 0.0, 0.0, 0.0, 0.0, 0.0, 0.0, 0.0, 0.0, 0.0, 0.0, 0.0, 0.0, 0.0, 0.0, 0.0, 0.0, 0.0, 0.0, 0.0, 0.0, 0.0, 0.0, 0.0, 0.0, 0.0, 0.0, 0.0, 0.0, 0.0, 0.0, 0.0, 0.0, 0.0, 0.0, 0.0, 0.0, 0.0, 0.0, 0.0, 0.0, 0.0, 0.0, 0.0, 0.0, 0.0, 0.0, 0.0, 0.0, 0.0, 0.0, 0.0, 0.0, 0.0, 0.0, 0.0, 0.0, 0.0, 0.0, 0.0, 0.0, 0.0, 0.0, 0.0, 0.0, 0.0, 0.0, 0.0, 0.0, 0.0, 0.0, 0.0, 0.0, 0.0, 0.0, 0.0, 0.0, 0.0, 0.0, 0.0, 0.0, 0.0, 0.0, 0.0, 0.0, 0.0, 0.0, 0.0, 0.0, 0.0, 0.0, 0.0, 0.0, 0.0, 0.0, 0.0, 0.0, 0.0, 0.0, 0.0, 0.0, 0.0, 0.0, 0.0, 0.0, 0.0, 0.0, 0.0, 0.0, 0.0, 0.0, 0.0, 0.0, 0.0, 0.0, 0.0])
me_cube.materials.append(mat_material)
me_cube.use_mirror_vertex_groups = False
me_cube.update()

# ---- objects
ob_car = bpy.data.objects.new('Car', me_cube)

# ---- transforms, parenting, visibility, modifiers, constraints
ob_car.location = (0.0, 0.0, 0.0)
ob_car.lock_rotations_4d = False
ob_car.empty_display_type = 'ARROWS'
ob_car.lineart.crease_threshold = 0.0
_m = ob_car.modifiers.new('Miroir', 'MIRROR')

# ---- collection membership
col_collection.objects.link(ob_car)

# ---- scene / render settings (as saved in the file)
scene.frame_start = 1; scene.frame_end = 250; scene.frame_set(145)
scene.render.engine = 'BLENDER_EEVEE_NEXT'
scene.cycles.samples = 300
scene.cycles.sampling_pattern = 'TABULATED_SOBOL'
scene.cycles.bake_type = 'DIFFUSE'
scene.view_settings.view_transform = 'Filmic'
bpy.context.view_layer.update()

# ---- added for rendering (the .blend has no active camera and no usable light): camera, sun
cam_auto = bpy.data.cameras.new('AutoCamera')
cam_auto.lens = 50.0
cam_auto.sensor_width = 36.0
cam_auto.clip_end = 1000.0
ob_auto_camera = bpy.data.objects.new('AutoCamera', cam_auto)
scene.collection.objects.link(ob_auto_camera)
ob_auto_camera.location = (8.61473, -9.02789, 8.47631)
ob_auto_camera.rotation_euler = (1.09748, -7.21219e-08, 0.694738)
scene.camera = ob_auto_camera
light_auto_sun = bpy.data.lights.new('AutoSun', 'SUN')
light_auto_sun.energy = 3.0
light_auto_sun.angle = 0.0523599
ob_auto_sun = bpy.data.objects.new('AutoSun', light_auto_sun)
scene.collection.objects.link(ob_auto_sun)
ob_auto_sun.rotation_euler = (0.872665, 0.174533, 0.523599)
bpy.context.view_layer.update()
